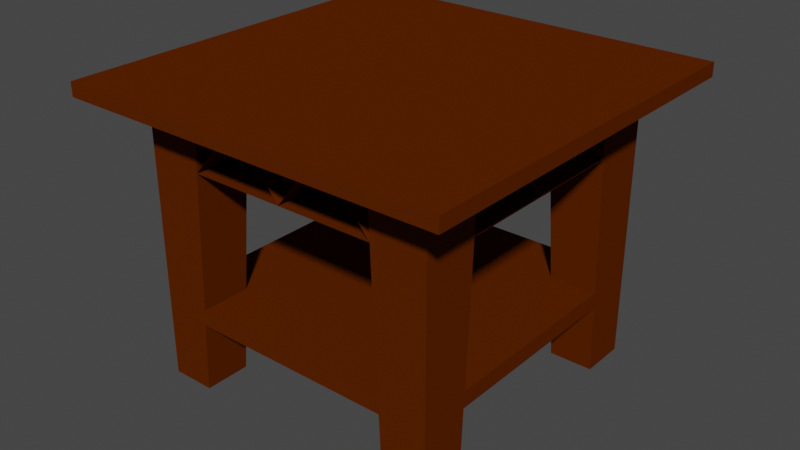 # Source: Table.blend  (saved by Blender 2.82.7; exported with 4.5.12 LTS)
import bpy
from mathutils import Matrix  # noqa: F401  (used for matrix-valued properties, if any)

bpy.ops.wm.read_factory_settings(use_empty=True)
scene = bpy.context.scene
scene.name = 'Scene'

# ---- collections
col_collection = bpy.data.collections.new('Collection'); scene.collection.children.link(col_collection)

# ---- materials (node trees are filled in below, after node groups)
mat_wood = bpy.data.materials.new('Wood')
mat_wood.alpha_threshold = 0.0
mat_wood.use_transparent_shadow = False
mat_wood.diffuse_color = (0.0999, 0.0185, 0.0, 1.0)
mat_wood.roughness = 0.6
mat_wood.specular_intensity = 1.0
mat_wood.line_color = (0.0, 0.0, 0.0, 1.0)

# ---- material node trees

# ---- world
world_world = bpy.data.worlds.new('World'); scene.world = world_world
world_world.use_nodes = True; world_world.node_tree.nodes.clear()
_N = world_world.node_tree.nodes; _L = world_world.node_tree.links
n0 = _N.new('ShaderNodeOutputWorld'); n0.name = 'World Output'; n0.location = (300, 300)
n1 = _N.new('ShaderNodeBackground'); n1.name = 'Background'; n1.location = (10, 300)
n1.inputs[0].default_value = (0.05088, 0.05088, 0.05088, 1.0)
_L.new(n1.outputs[0], n0.inputs[0])
n0.is_active_output = True
world_world.color = (0.05088, 0.05088, 0.05088)
world_world.use_sun_shadow = False
world_world.sun_shadow_jitter_overblur = 0.0

# ---- meshes
me_leg1 = bpy.data.meshes.new('Leg1')
me_leg1.from_pydata([(0.9667, 0.9663, 1.149), (0.9667, 0.9663, -0.651), (0.9667, 0.6675, -0.651), (0.9667, 0.585, 1.149), (0.6833, 0.9663, -0.651), (0.6, 0.9663, 1.149), (0.6833, 0.6675, -0.651), (0.9667, 0.6018, 0.783), (0.6169, 0.9663, 0.783), (0.6169, 0.6018, 0.783), (0.9667, 0.642, -0.09574), (0.6576, 0.642, -0.09574), (0.6576, 0.9663, -0.09574), (0.9667, 0.6468, -0.2002), (0.6625, 0.6468, -0.2002), (0.6625, 0.9663, -0.2002)], [], [(2, 6, 4, 1), (2, 13, 14, 6), (9, 8, 12, 11), (11, 10, 7, 9), (1, 0, 3, 7, 10, 13, 2), (14, 15, 4, 6), (0, 1, 4, 15, 12, 8, 5)])
_uv = me_leg1.uv_layers.new(name='UVMap')
_uv.uv.foreach_set('vector', [0.375, 0.5437, 0.3333, 0.5437, 0.3333, 0.5, 0.375, 0.5, 0.0, 0.0, 0.0, 0.0, 0.0, 0.0, 0.0, 0.0, 0.0, 0.0, 0.5742, 0.4583, 0.4521, 0.4583, 0.0, 0.0, 0.0, 0.0, 0.0, 0.0, 0.0, 0.0, 0.0, 0.0, 0.375, 0.5, 0.625, 0.5, 0.0, 0.0, 0.07624, 0.1106, 0.2593, 0.376, 0.2811, 0.4076, 0.375, 0.5437, 0.0, 0.0, 0.4376, 0.4583, 0.375, 0.4583, 0.0, 0.0, 0.625, 0.5, 0.375, 0.5, 0.375, 0.4583, 0.4376, 0.4583, 0.4521, 0.4583, 0.5742, 0.4583, 0.625, 0.4583])
me_leg1.materials.append(mat_wood)
me_leg1.use_remesh_preserve_volume = False
me_leg1.use_remesh_preserve_attributes = False
me_leg1.use_mirror_vertex_groups = False
me_leg1.update()
me_top = bpy.data.meshes.new('Top')
me_top.from_pydata([(0.9667, 0.9663, 1.149), (0.9667, -0.9663, 1.149), (-0.9667, 0.9663, 1.149), (-0.9667, -0.9663, 1.149), (-0.9667, 0.585, 1.149), (0.9667, 0.585, 1.149), (-0.9667, -0.585, 1.149), (0.9667, -0.585, 1.149), (-0.6, 0.9663, 1.149), (-0.6, 0.585, 1.149), (0.6, 0.9663, 1.149), (0.6, 0.585, 1.149), (-0.6, -0.9663, 1.149), (0.6, -0.9663, 1.149), (-0.6, -0.585, 1.149), (0.6, -0.585, 1.149), (1.25, 1.25, 1.149), (1.25, 1.25, 1.239), (1.25, -1.25, 1.149), (-1.25, 1.25, 1.149), (-1.25, 1.25, 1.239), (1.25, -1.25, 1.239), (-1.25, -1.25, 1.149), (-1.25, -1.25, 1.239), (-0.9667, -0.6018, 0.783), (-0.6169, -0.9663, 0.783), (-0.9667, 0.6018, 0.783), (0.9667, -0.6018, 0.783), (0.6169, -0.9663, 0.783), (-0.6169, 0.9663, 0.783), (0.9667, 0.6018, 0.783), (0.6169, 0.9663, 0.783), (-0.6169, 0.6018, 0.783), (-0.6169, -0.6018, 0.783), (0.6169, 0.6018, 0.783), (0.6169, -0.6018, 0.783), (0.3, -0.585, 1.149), (-0.3, -0.585, 1.149), (0.3, 0.585, 1.149), (0.3, 0.9663, 1.149), (-0.3, 0.585, 1.149), (0.3, -0.9663, 1.149), (0.6, 0.3474, 1.149), (0.6, -0.3474, 1.149), (-0.3, 0.9663, 1.149), (-0.3, -0.9663, 1.149), (-0.6, 0.3474, 1.149), (-0.6, -0.3474, 1.149), (0.9667, 0.3474, 1.149), (0.9667, -0.3474, 1.149), (-0.9667, 0.3474, 1.149), (-0.9667, -0.3474, 1.149), (0.0, 0.6018, 0.783), (0.0, 0.9663, 0.783), (0.3, 0.585, 1.15), (0.6177, 0.6018, 0.7835), (0.6177, 0.9663, 0.7835), (0.3, 0.9663, 1.15), (0.0, 0.9663, 0.7845), (0.0, 0.6018, 0.7845), (0.6169, 0.9663, 0.7821), (-0.3, 0.585, 1.15), (0.0, -0.6018, 0.783), (0.0, -0.9663, 0.783), (0.3, -0.585, 1.15), (0.6177, -0.6018, 0.7835), (0.6177, -0.9663, 0.7835), (0.3, -0.9663, 1.15), (-0.6177, 0.6018, 0.7835), (-0.6177, 0.9663, 0.7835), (-0.3, 0.9663, 1.15), (0.0, -0.9663, 0.7845), (0.0, -0.6018, 0.7845), (0.6169, -0.9663, 0.7821), (0.6169, 0.0, 0.783), (0.9667, 0.0, 0.783), (0.9667, -0.3462, 1.149), (0.9667, -0.6009, 0.7825), (0.6169, -0.6009, 0.7825), (0.6, -0.3462, 1.149), (0.9667, 0.3475, 1.15), (0.9667, 0.6026, 0.7835), (0.6169, 0.6026, 0.7835), (0.6, 0.3475, 1.15), (0.9667, 0.0, 0.7844), (0.6169, 0.0, 0.7844), (0.6169, 0.6018, 0.7821), (0.9667, 0.6018, 0.7821), (0.9667, -0.6018, 0.7821), (0.6169, -0.6018, 0.7821), (-0.6169, 0.9663, 0.7821), (-0.3, -0.585, 1.15), (-0.6177, -0.6018, 0.7835), (-0.6177, -0.9663, 0.7835), (-0.3, -0.9663, 1.15), (-0.6169, -0.9663, 0.7821), (-0.6169, 0.0, 0.783), (-0.9667, 0.0, 0.783), (-0.9667, -0.3462, 1.149), (-0.9667, -0.6009, 0.7825), (-0.6169, -0.6009, 0.7825), (-0.6, -0.3462, 1.149), (-0.9667, 0.3475, 1.15), (-0.9667, 0.6026, 0.7835), (-0.6169, 0.6026, 0.7835), (-0.6, 0.3475, 1.15), (-0.9667, 0.0, 0.7844), (-0.6169, 0.0, 0.7844), (-0.6169, 0.6018, 0.7821), (-0.9667, 0.6018, 0.7821), (-0.9667, -0.6018, 0.7821), (-0.6169, -0.6018, 0.7821)], [], [(32, 9, 4, 26), (63, 25, 95, 73, 28), (13, 15, 35, 28), (90, 60, 86, 108), (33, 24, 6, 14), (12, 25, 33, 14), (10, 31, 34, 11), (26, 109, 110, 24, 97), (61, 70, 69, 68), (31, 39, 53, 44, 29, 69, 70, 58, 57, 56), (40, 32, 29, 44), (20, 17, 16, 19), (45, 37, 62, 63), (35, 15, 7, 27), (34, 30, 5, 11), (8, 9, 32, 29), (60, 90, 29, 53, 31), (70, 61, 59, 58), (3, 12, 14, 37, 45, 41, 13, 1, 18, 22, 19, 16, 0, 10, 11, 38, 39, 44, 8, 2, 4, 50, 51, 6), (36, 35, 28, 41), (41, 63, 62, 36), (29, 32, 52, 53), (37, 33, 92, 91), (23, 22, 18, 21), (37, 45, 25, 33), (44, 53, 52, 40), (110, 109, 108, 111), (33, 25, 93, 92), (38, 39, 31, 34), (31, 53, 52, 34), (39, 38, 52, 53), (54, 55, 56, 57), (57, 58, 59, 54), (21, 18, 16, 17), (32, 68, 69, 29), (40, 61, 68, 32), (44, 39, 38, 11, 5, 0, 16, 18, 1, 7, 15, 13, 41, 45, 37, 14, 6, 51, 50, 4, 9, 8), (52, 59, 61, 40), (52, 38, 54, 59), (38, 34, 55, 54), (34, 31, 56, 55), (25, 63, 62, 33), (29, 90, 108, 32), (31, 34, 86, 60), (32, 108, 86, 34, 52), (45, 63, 41, 28, 66, 67, 71, 94, 93, 25), (28, 35, 62, 63), (62, 37, 91, 72), (94, 71, 72, 91), (21, 17, 20, 23), (64, 67, 66, 65), (67, 64, 72, 71), (88, 89, 86, 87), (23, 20, 19, 22), (25, 33, 111, 95), (62, 72, 64, 36), (36, 64, 65, 35), (35, 65, 66, 28), (35, 74, 34, 86, 89), (51, 47, 33, 24), (33, 62, 35, 89, 111), (97, 96, 32, 26), (28, 73, 89, 35), (95, 111, 89, 73), (50, 26, 32, 46), (24, 33, 96, 97), (91, 92, 93, 94), (75, 30, 34, 74), (27, 75, 74, 35), (49, 27, 35, 43), (48, 42, 34, 30), (49, 43, 74, 75), (42, 48, 75, 74), (76, 79, 78, 77), (80, 81, 82, 83), (76, 84, 85, 79), (83, 85, 84, 80), (49, 75, 48, 30, 81, 80, 84, 76), (35, 78, 79, 43), (74, 43, 79, 85, 83, 82, 34, 42), (30, 34, 82, 81), (49, 76, 77, 27), (27, 77, 78, 35), (30, 75, 27, 88, 87), (34, 30, 87, 86), (27, 35, 89, 88), (51, 97, 96, 47), (46, 96, 97, 50), (98, 99, 100, 101), (102, 105, 104, 103), (98, 101, 107, 106), (105, 102, 106, 107), (51, 98, 106, 102, 103, 26, 50, 97), (33, 47, 101, 100), (107, 101, 47, 96, 46, 32, 104, 105), (26, 103, 104, 32), (51, 24, 99, 98), (24, 33, 100, 99), (32, 108, 109, 26), (33, 111, 108, 32, 96), (24, 110, 111, 33)])
_uv = me_top.uv_layers.new(name='UVMap')
_uv.uv.foreach_set('vector', [0.0, 0.0, 0.0, 0.0, 0.0, 0.0, 0.0, 0.0, 0.5742, 0.375, 0.5742, 0.4583, 0.5742, 0.4583, 0.5742, 0.4583, 0.5742, 0.4583, 0.625, 0.4583, 0.0, 0.0, 0.0, 0.0, 0.5742, 0.4583, 0.5742, 0.4583, 0.5742, 0.4583, 0.0, 0.0, 0.0, 0.0, 0.0, 0.0, 0.0, 0.0, 0.0, 0.0, 0.0, 0.0, 0.625, 0.4583, 0.5742, 0.4583, 0.0, 0.0, 0.0, 0.0, 0.625, 0.4583, 0.5742, 0.4583, 0.0, 0.0, 0.0, 0.0, 0.0, 0.0, 0.0, 0.0, 0.0, 0.0, 0.0, 0.0, 0.0, 0.0, 0.0, 0.0, 0.625, 0.4167, 0.5742, 0.4583, 0.0, 0.0, 0.5742, 0.4583, 0.625, 0.4167, 0.5742, 0.375, 0.625, 0.4167, 0.5742, 0.4583, 0.5742, 0.4583, 0.625, 0.4167, 0.5742, 0.375, 0.625, 0.4167, 0.5742, 0.4583, 0.0, 0.0, 0.0, 0.0, 0.5742, 0.4583, 0.625, 0.4167, 0.625, 0.5, 0.625, 0.5, 0.625, 0.5, 0.625, 0.5, 0.625, 0.4167, 0.0, 0.0, 0.0, 0.0, 0.5742, 0.375, 0.0, 0.0, 0.0, 0.0, 0.0, 0.0, 0.0, 0.0, 0.0, 0.0, 0.0, 0.0, 0.0, 0.0, 0.0, 0.0, 0.625, 0.4583, 0.0, 0.0, 0.0, 0.0, 0.5742, 0.4583, 0.5742, 0.4583, 0.5742, 0.4583, 0.5742, 0.4583, 0.5742, 0.375, 0.5742, 0.4583, 0.625, 0.4167, 0.0, 0.0, 0.0, 0.0, 0.5742, 0.375, 0.625, 0.5, 0.625, 0.4583, 0.0, 0.0, 0.0, 0.0, 0.625, 0.4167, 0.625, 0.4167, 0.625, 0.4583, 0.625, 0.5, 0.625, 0.5, 0.625, 0.5, 0.625, 0.5, 0.625, 0.5, 0.625, 0.5, 0.625, 0.4583, 0.0, 0.0, 0.0, 0.0, 0.625, 0.4167, 0.625, 0.4167, 0.625, 0.4583, 0.625, 0.5, 0.0, 0.0, 0.0, 0.0, 0.0, 0.0, 0.0, 0.0, 0.0, 0.0, 0.0, 0.0, 0.5742, 0.4583, 0.625, 0.4167, 0.625, 0.4167, 0.5742, 0.375, 0.0, 0.0, 0.0, 0.0, 0.5742, 0.4583, 0.0, 0.0, 0.0, 0.0, 0.5742, 0.375, 0.0, 0.0, 0.0, 0.0, 0.0, 0.0, 0.0, 0.0, 0.625, 0.5, 0.625, 0.5, 0.625, 0.5, 0.625, 0.5, 0.0, 0.0, 0.625, 0.4167, 0.5742, 0.4583, 0.0, 0.0, 0.625, 0.4167, 0.5742, 0.375, 0.0, 0.0, 0.0, 0.0, 0.0, 0.0, 0.0, 0.0, 0.0, 0.0, 0.0, 0.0, 0.0, 0.0, 0.5742, 0.4583, 0.5742, 0.4583, 0.0, 0.0, 0.0, 0.0, 0.625, 0.4167, 0.5742, 0.4583, 0.0, 0.0, 0.5742, 0.4583, 0.5742, 0.375, 0.0, 0.0, 0.0, 0.0, 0.625, 0.4167, 0.0, 0.0, 0.0, 0.0, 0.5742, 0.375, 0.0, 0.0, 0.0, 0.0, 0.5742, 0.4583, 0.625, 0.4167, 0.625, 0.4167, 0.5742, 0.375, 0.0, 0.0, 0.0, 0.0, 0.625, 0.5, 0.625, 0.5, 0.625, 0.5, 0.625, 0.5, 0.0, 0.0, 0.0, 0.0, 0.5742, 0.4583, 0.5742, 0.4583, 0.0, 0.0, 0.0, 0.0, 0.0, 0.0, 0.0, 0.0, 0.625, 0.4167, 0.625, 0.4167, 0.0, 0.0, 0.0, 0.0, 0.0, 0.0, 0.625, 0.5, 0.625, 0.5, 0.625, 0.5, 0.625, 0.5, 0.0, 0.0, 0.0, 0.0, 0.625, 0.4583, 0.625, 0.4167, 0.625, 0.4167, 0.0, 0.0, 0.0, 0.0, 0.0, 0.0, 0.0, 0.0, 0.0, 0.0, 0.0, 0.0, 0.0, 0.0, 0.625, 0.4583, 0.0, 0.0, 0.0, 0.0, 0.0, 0.0, 0.0, 0.0, 0.0, 0.0, 0.0, 0.0, 0.0, 0.0, 0.0, 0.0, 0.0, 0.0, 0.0, 0.0, 0.0, 0.0, 0.0, 0.0, 0.0, 0.0, 0.5742, 0.4583, 0.5742, 0.4583, 0.0, 0.0, 0.5742, 0.4583, 0.5742, 0.375, 0.0, 0.0, 0.0, 0.0, 0.5742, 0.4583, 0.5742, 0.4583, 0.0, 0.0, 0.0, 0.0, 0.5742, 0.4583, 0.0, 0.0, 0.0, 0.0, 0.5742, 0.4583, 0.0, 0.0, 0.0, 0.0, 0.0, 0.0, 0.0, 0.0, 0.0, 0.0, 0.625, 0.4167, 0.5742, 0.375, 0.625, 0.4167, 0.5742, 0.4583, 0.5742, 0.4583, 0.625, 0.4167, 0.5742, 0.375, 0.625, 0.4167, 0.5742, 0.4583, 0.5742, 0.4583, 0.5742, 0.4583, 0.0, 0.0, 0.0, 0.0, 0.5742, 0.375, 0.0, 0.0, 0.0, 0.0, 0.0, 0.0, 0.0, 0.0, 0.625, 0.4167, 0.5742, 0.375, 0.0, 0.0, 0.0, 0.0, 0.625, 0.5, 0.625, 0.5, 0.625, 0.5, 0.625, 0.5, 0.0, 0.0, 0.625, 0.4167, 0.5742, 0.4583, 0.0, 0.0, 0.625, 0.4167, 0.0, 0.0, 0.0, 0.0, 0.5742, 0.375, 0.0, 0.0, 0.0, 0.0, 0.0, 0.0, 0.0, 0.0, 0.625, 0.5, 0.625, 0.5, 0.625, 0.5, 0.625, 0.5, 0.5742, 0.4583, 0.0, 0.0, 0.0, 0.0, 0.5742, 0.4583, 0.0, 0.0, 0.0, 0.0, 0.0, 0.0, 0.0, 0.0, 0.0, 0.0, 0.0, 0.0, 0.0, 0.0, 0.0, 0.0, 0.0, 0.0, 0.0, 0.0, 0.5742, 0.4583, 0.5742, 0.4583, 0.0, 0.0, 0.0, 0.0, 0.0, 0.0, 0.0, 0.0, 0.0, 0.0, 0.0, 0.0, 0.0, 0.0, 0.0, 0.0, 0.0, 0.0, 0.0, 0.0, 0.0, 0.0, 0.0, 0.0, 0.0, 0.0, 0.0, 0.0, 0.0, 0.0, 0.0, 0.0, 0.0, 0.0, 0.0, 0.0, 0.5742, 0.4583, 0.5742, 0.4583, 0.0, 0.0, 0.0, 0.0, 0.5742, 0.4583, 0.0, 0.0, 0.0, 0.0, 0.5742, 0.4583, 0.0, 0.0, 0.0, 0.0, 0.0, 0.0, 0.0, 0.0, 0.0, 0.0, 0.0, 0.0, 0.0, 0.0, 0.0, 0.0, 0.0, 0.0, 0.0, 0.0, 0.5742, 0.4583, 0.625, 0.4167, 0.0, 0.0, 0.0, 0.0, 0.0, 0.0, 0.0, 0.0, 0.0, 0.0, 0.0, 0.0, 0.0, 0.0, 0.0, 0.0, 0.0, 0.0, 0.0, 0.0, 0.0, 0.0, 0.0, 0.0, 0.0, 0.0, 0.0, 0.0, 0.0, 0.0, 0.0, 0.0, 0.0, 0.0, 0.0, 0.0, 0.0, 0.0, 0.0, 0.0, 0.0, 0.0, 0.0, 0.0, 0.0, 0.0, 0.0, 0.0, 0.0, 0.0, 0.0, 0.0, 0.0, 0.0, 0.0, 0.0, 0.0, 0.0, 0.0, 0.0, 0.0, 0.0, 0.0, 0.0, 0.0, 0.0, 0.0, 0.0, 0.0, 0.0, 0.0, 0.0, 0.0, 0.0, 0.0, 0.0, 0.0, 0.0, 0.0, 0.0, 0.0, 0.0, 0.0, 0.0, 0.0, 0.0, 0.0, 0.0, 0.0, 0.0, 0.0, 0.0, 0.0, 0.0, 0.0, 0.0, 0.0, 0.0, 0.0, 0.0, 0.0, 0.0, 0.0, 0.0, 0.0, 0.0, 0.0, 0.0, 0.0, 0.0, 0.0, 0.0, 0.0, 0.0, 0.0, 0.0, 0.0, 0.0, 0.0, 0.0, 0.0, 0.0, 0.0, 0.0, 0.0, 0.0, 0.0, 0.0, 0.0, 0.0, 0.0, 0.0, 0.0, 0.0, 0.0, 0.0, 0.0, 0.0, 0.0, 0.0, 0.0, 0.0, 0.0, 0.0, 0.0, 0.0, 0.0, 0.0, 0.0, 0.0, 0.0, 0.0, 0.0, 0.0, 0.0, 0.0, 0.0, 0.0, 0.0, 0.0, 0.0, 0.0, 0.0, 0.0, 0.0, 0.0, 0.0, 0.0, 0.0, 0.0, 0.0, 0.0, 0.0, 0.0, 0.0, 0.0, 0.0, 0.0, 0.0, 0.0, 0.0, 0.0, 0.0, 0.0, 0.0, 0.0, 0.0, 0.0, 0.0, 0.0, 0.0, 0.0, 0.0, 0.0, 0.0, 0.0, 0.0, 0.0, 0.0, 0.0, 0.0, 0.0, 0.0, 0.0, 0.0, 0.0, 0.0, 0.0, 0.0, 0.0, 0.0, 0.0, 0.0, 0.0, 0.0, 0.0, 0.0, 0.0, 0.0, 0.0, 0.0, 0.0, 0.0, 0.0, 0.0, 0.0, 0.0, 0.0, 0.0, 0.0, 0.0, 0.0, 0.0, 0.0, 0.0, 0.0, 0.0, 0.0, 0.0, 0.0, 0.0, 0.0, 0.0, 0.0, 0.0, 0.0, 0.0, 0.0, 0.0, 0.0, 0.0, 0.0, 0.0, 0.0, 0.0, 0.0, 0.0, 0.0, 0.0, 0.0, 0.0, 0.0, 0.0, 0.0, 0.0, 0.0, 0.0, 0.0, 0.0, 0.0, 0.0, 0.0, 0.0, 0.0, 0.0, 0.0, 0.0, 0.0, 0.0, 0.0, 0.0, 0.0, 0.0, 0.0, 0.0, 0.0, 0.0, 0.0, 0.0, 0.0, 0.0, 0.0, 0.0, 0.0, 0.0, 0.0, 0.0, 0.0, 0.0, 0.0, 0.0, 0.0, 0.0, 0.0, 0.0, 0.0, 0.0, 0.0])
me_top.materials.append(mat_wood)
me_top.use_remesh_preserve_volume = False
me_top.use_remesh_preserve_attributes = False
me_top.use_mirror_vertex_groups = False
me_top.update()
me_shelf = bpy.data.meshes.new('Shelf')
me_shelf.from_pydata([(-0.6169, -0.6018, 0.783), (0.6576, -0.642, -0.09574), (-0.6576, 0.9663, -0.09574), (0.9667, 0.642, -0.09574), (-0.6576, -0.642, -0.09574), (-0.6576, -0.9663, -0.09574), (-0.6576, 0.642, -0.09574), (-0.9667, -0.642, -0.09574), (0.6576, 0.642, -0.09574), (0.9667, -0.642, -0.09574), (0.6576, -0.9663, -0.09574), (0.6576, 0.9663, -0.09574), (-0.9667, 0.642, -0.09574), (0.6625, -0.6468, -0.2002), (-0.6625, 0.9663, -0.2002), (0.9667, 0.6468, -0.2002), (-0.6625, -0.6468, -0.2002), (-0.6625, -0.9663, -0.2002), (-0.6625, 0.6468, -0.2002), (-0.9667, -0.6468, -0.2002), (0.6625, 0.6468, -0.2002), (0.9667, -0.6468, -0.2002), (0.6625, -0.9663, -0.2002), (0.6625, 0.9663, -0.2002), (-0.9667, 0.6468, -0.2002)], [(0, 4)], [(4, 16, 17, 5), (8, 20, 23, 11), (10, 22, 13, 1), (2, 14, 18, 6), (24, 12, 6, 18), (20, 8, 3, 15), (21, 9, 1, 13), (16, 4, 7, 19), (20, 15, 21, 13, 22, 17, 16, 19, 24, 18, 14, 23), (12, 24, 19, 7), (2, 11, 23, 14), (9, 21, 15, 3), (10, 5, 17, 22), (4, 5, 10, 1, 9, 3, 8, 11, 2, 6, 12, 7)])
_uv = me_shelf.uv_layers.new(name='UVMap')
_uv.uv.foreach_set('vector', [0.0, 0.0, 0.0, 0.0, 0.4376, 0.4583, 0.4521, 0.4583, 0.0, 0.0, 0.0, 0.0, 0.4376, 0.4583, 0.4521, 0.4583, 0.4521, 0.4583, 0.4376, 0.4583, 0.0, 0.0, 0.0, 0.0, 0.4521, 0.4583, 0.4376, 0.4583, 0.0, 0.0, 0.0, 0.0, 0.0, 0.0, 0.0, 0.0, 0.0, 0.0, 0.0, 0.0, 0.0, 0.0, 0.0, 0.0, 0.0, 0.0, 0.0, 0.0, 0.0, 0.0, 0.0, 0.0, 0.0, 0.0, 0.0, 0.0, 0.0, 0.0, 0.0, 0.0, 0.0, 0.0, 0.0, 0.0, 0.0, 0.0, 0.0, 0.0, 0.0, 0.0, 0.0, 0.0, 0.4376, 0.4583, 0.4376, 0.4583, 0.0, 0.0, 0.0, 0.0, 0.0, 0.0, 0.0, 0.0, 0.4376, 0.4583, 0.4376, 0.4583, 0.0, 0.0, 0.0, 0.0, 0.0, 0.0, 0.0, 0.0, 0.0, 0.0, 0.0, 0.0, 0.0, 0.0, 0.0, 0.0, 0.0, 0.0, 0.0, 0.0, 0.0, 0.0, 0.0, 0.0, 0.0, 0.0, 0.0, 0.0, 0.0, 0.0, 0.0, 0.0, 0.0, 0.0, 0.0, 0.0, 0.0, 0.0, 0.0, 0.0, 0.0, 0.0, 0.0, 0.0, 0.0, 0.0, 0.0, 0.0, 0.0, 0.0, 0.0, 0.0, 0.0, 0.0, 0.0, 0.0])
me_shelf.materials.append(mat_wood)
me_shelf.use_remesh_preserve_volume = False
me_shelf.use_remesh_preserve_attributes = False
me_shelf.use_mirror_vertex_groups = False
me_shelf.update()
me_leg2 = bpy.data.meshes.new('Leg2')
me_leg2.from_pydata([(0.9667, -0.9663, 1.149), (0.6, -0.9663, 1.149), (0.9667, -0.585, 1.149), (0.9667, -0.9663, -0.651), (0.9667, -0.6675, -0.651), (0.6833, -0.9663, -0.651), (0.6833, -0.6675, -0.651), (0.6625, -0.9663, -0.2002), (0.6576, -0.9663, -0.09574), (0.6625, -0.6468, -0.2002), (0.9667, -0.6468, -0.2002), (0.9667, -0.642, -0.09574), (0.9667, -0.6018, 0.783), (0.6576, -0.642, -0.09574), (0.6169, -0.6018, 0.783), (0.6169, -0.9663, 0.783)], [], [(7, 5, 3, 0, 1, 15, 8), (0, 3, 4, 10, 11, 12, 2), (4, 3, 5, 6), (7, 9, 6, 5), (4, 6, 9, 10), (11, 13, 14, 12), (14, 13, 8, 15)])
_uv = me_leg2.uv_layers.new(name='UVMap')
_uv.uv.foreach_set('vector', [0.4376, 0.4583, 0.375, 0.4583, 0.375, 0.5, 0.625, 0.5, 0.625, 0.4583, 0.5742, 0.4583, 0.4521, 0.4583, 0.625, 0.5, 0.375, 0.5, 0.375, 0.5437, 0.2811, 0.4076, 0.2593, 0.376, 0.07624, 0.1106, 0.0, 0.0, 0.375, 0.5437, 0.375, 0.5, 0.3333, 0.5, 0.3333, 0.5437, 0.4376, 0.4583, 0.0, 0.0, 0.0, 0.0, 0.375, 0.4583, 0.0, 0.0, 0.0, 0.0, 0.0, 0.0, 0.0, 0.0, 0.0, 0.0, 0.0, 0.0, 0.0, 0.0, 0.0, 0.0, 0.0, 0.0, 0.0, 0.0, 0.4521, 0.4583, 0.5742, 0.4583])
me_leg2.materials.append(mat_wood)
me_leg2.use_remesh_preserve_volume = False
me_leg2.use_remesh_preserve_attributes = False
me_leg2.use_mirror_vertex_groups = False
me_leg2.update()
me_leg3 = bpy.data.meshes.new('Leg3')
me_leg3.from_pydata([(-0.9667, 0.9663, 1.149), (-0.9667, 0.585, 1.149), (-0.6, 0.9663, 1.149), (-0.9667, 0.9663, -0.651), (-0.9667, 0.6675, -0.651), (-0.6833, 0.9663, -0.651), (-0.6625, 0.9663, -0.2002), (-0.6833, 0.6675, -0.651), (-0.6625, 0.6468, -0.2002), (-0.9667, 0.6468, -0.2002), (-0.9667, 0.642, -0.09574), (-0.9667, 0.6018, 0.783), (-0.6576, 0.642, -0.09574), (-0.6169, 0.6018, 0.783), (-0.6576, 0.9663, -0.09574), (-0.6169, 0.9663, 0.783)], [], [(0, 3, 4, 9, 10, 11, 1), (3, 0, 2, 15, 14, 6, 5), (4, 3, 5, 7), (6, 8, 7, 5), (4, 7, 8, 9), (10, 12, 13, 11), (13, 12, 14, 15)])
_uv = me_leg3.uv_layers.new(name='UVMap')
_uv.uv.foreach_set('vector', [0.625, 0.5, 0.375, 0.5, 0.375, 0.5437, 0.2811, 0.4076, 0.2593, 0.376, 0.07624, 0.1106, 0.0, 0.0, 0.375, 0.5, 0.625, 0.5, 0.625, 0.4583, 0.5742, 0.4583, 0.4521, 0.4583, 0.4376, 0.4583, 0.375, 0.4583, 0.375, 0.5437, 0.375, 0.5, 0.3333, 0.5, 0.3333, 0.5437, 0.4376, 0.4583, 0.0, 0.0, 0.0, 0.0, 0.375, 0.4583, 0.0, 0.0, 0.0, 0.0, 0.0, 0.0, 0.0, 0.0, 0.0, 0.0, 0.0, 0.0, 0.0, 0.0, 0.0, 0.0, 0.0, 0.0, 0.0, 0.0, 0.4521, 0.4583, 0.5742, 0.4583])
me_leg3.materials.append(mat_wood)
me_leg3.use_remesh_preserve_volume = False
me_leg3.use_remesh_preserve_attributes = False
me_leg3.use_mirror_vertex_groups = False
me_leg3.update()
me_leg4 = bpy.data.meshes.new('Leg4')
me_leg4.from_pydata([(-0.9667, -0.9663, 1.149), (-0.6, -0.9663, 1.149), (-0.9667, -0.585, 1.149), (-0.9667, -0.9663, -0.651), (-0.9667, -0.6675, -0.651), (-0.6833, -0.9663, -0.651), (-0.6833, -0.6675, -0.651), (-0.6625, -0.9663, -0.2002), (-0.6576, -0.9663, -0.09574), (-0.6625, -0.6468, -0.2002), (-0.9667, -0.6468, -0.2002), (-0.9667, -0.642, -0.09574), (-0.9667, -0.6018, 0.783), (-0.6576, -0.642, -0.09574), (-0.6169, -0.6018, 0.783), (-0.6169, -0.9663, 0.783)], [], [(3, 5, 7, 8, 15, 1, 0), (11, 10, 4, 3, 0, 2, 12), (4, 6, 5, 3), (9, 7, 5, 6), (4, 10, 9, 6), (13, 11, 12, 14), (14, 15, 8, 13)])
_uv = me_leg4.uv_layers.new(name='UVMap')
_uv.uv.foreach_set('vector', [0.375, 0.5, 0.375, 0.4583, 0.4376, 0.4583, 0.4521, 0.4583, 0.5742, 0.4583, 0.625, 0.4583, 0.625, 0.5, 0.2593, 0.376, 0.2811, 0.4076, 0.375, 0.5437, 0.375, 0.5, 0.625, 0.5, 0.0, 0.0, 0.07624, 0.1106, 0.375, 0.5437, 0.3333, 0.5437, 0.3333, 0.5, 0.375, 0.5, 0.0, 0.0, 0.4376, 0.4583, 0.375, 0.4583, 0.0, 0.0, 0.0, 0.0, 0.0, 0.0, 0.0, 0.0, 0.0, 0.0, 0.0, 0.0, 0.0, 0.0, 0.0, 0.0, 0.0, 0.0, 0.0, 0.0, 0.5742, 0.4583, 0.4521, 0.4583, 0.0, 0.0])
me_leg4.materials.append(mat_wood)
me_leg4.use_remesh_preserve_volume = False
me_leg4.use_remesh_preserve_attributes = False
me_leg4.use_mirror_vertex_groups = False
me_leg4.update()

# ---- objects
ob_leg1 = bpy.data.objects.new('Leg1', me_leg1)
ob_top = bpy.data.objects.new('Top', me_top)
ob_shelf = bpy.data.objects.new('Shelf', me_shelf)
ob_leg2 = bpy.data.objects.new('Leg2', me_leg2)
ob_leg3 = bpy.data.objects.new('Leg3', me_leg3)
ob_leg4 = bpy.data.objects.new('Leg4', me_leg4)

# ---- transforms, parenting, visibility, modifiers, constraints
ob_leg1.parent = ob_top
ob_leg1.location = (0.0, 0.0, 0.0)
ob_leg1.lock_rotations_4d = False
ob_leg1.empty_display_type = 'ARROWS'
ob_leg1.lineart.crease_threshold = 0.0
ob_top.location = (0.0, 0.0, 0.0)
ob_top.lock_rotations_4d = False
ob_top.empty_display_type = 'ARROWS'
ob_top.lineart.crease_threshold = 0.0
ob_shelf.parent = ob_top
ob_shelf.location = (0.0, 0.0, 0.0)
ob_shelf.lock_rotations_4d = False
ob_shelf.empty_display_type = 'ARROWS'
ob_shelf.lineart.crease_threshold = 0.0
ob_leg2.parent = ob_top
ob_leg2.location = (0.0, 0.0, 0.0)
ob_leg2.lock_rotations_4d = False
ob_leg2.empty_display_type = 'ARROWS'
ob_leg2.lineart.crease_threshold = 0.0
ob_leg3.parent = ob_top
ob_leg3.location = (0.0, 0.0, 0.0)
ob_leg3.lock_rotations_4d = False
ob_leg3.empty_display_type = 'ARROWS'
ob_leg3.lineart.crease_threshold = 0.0
ob_leg4.parent = ob_top
ob_leg4.location = (0.0, 0.0, 0.0)
ob_leg4.lock_rotations_4d = False
ob_leg4.empty_display_type = 'ARROWS'
ob_leg4.lineart.crease_threshold = 0.0

# ---- collection membership
col_collection.objects.link(ob_leg1)
col_collection.objects.link(ob_top)
col_collection.objects.link(ob_shelf)
col_collection.objects.link(ob_leg2)
col_collection.objects.link(ob_leg3)
col_collection.objects.link(ob_leg4)

# ---- scene / render settings (as saved in the file)
scene.frame_start = 1; scene.frame_end = 250; scene.frame_set(1)
scene.render.engine = 'BLENDER_EEVEE_NEXT'
scene.cycles.use_denoising = False
scene.cycles.samples = 128
scene.cycles.sampling_pattern = 'TABULATED_SOBOL'
scene.cycles.use_adaptive_sampling = False
scene.cycles.use_light_tree = False
scene.view_settings.view_transform = 'Filmic'
bpy.context.view_layer.update()

# ---- added for rendering (the .blend has no active camera and no usable light): camera, sun
cam_auto = bpy.data.cameras.new('AutoCamera')
cam_auto.lens = 50.0
cam_auto.sensor_width = 36.0
cam_auto.clip_end = 1000.0
ob_auto_camera = bpy.data.objects.new('AutoCamera', cam_auto)
scene.collection.objects.link(ob_auto_camera)
ob_auto_camera.location = (3.70923, -4.45107, 3.26134)
ob_auto_camera.rotation_euler = (1.09748, -7.21219e-08, 0.694738)
scene.camera = ob_auto_camera
light_auto_sun = bpy.data.lights.new('AutoSun', 'SUN')
light_auto_sun.energy = 3.0
light_auto_sun.angle = 0.0523599
ob_auto_sun = bpy.data.objects.new('AutoSun', light_auto_sun)
scene.collection.objects.link(ob_auto_sun)
ob_auto_sun.rotation_euler = (0.872665, 0.174533, 0.523599)
bpy.context.view_layer.update()
